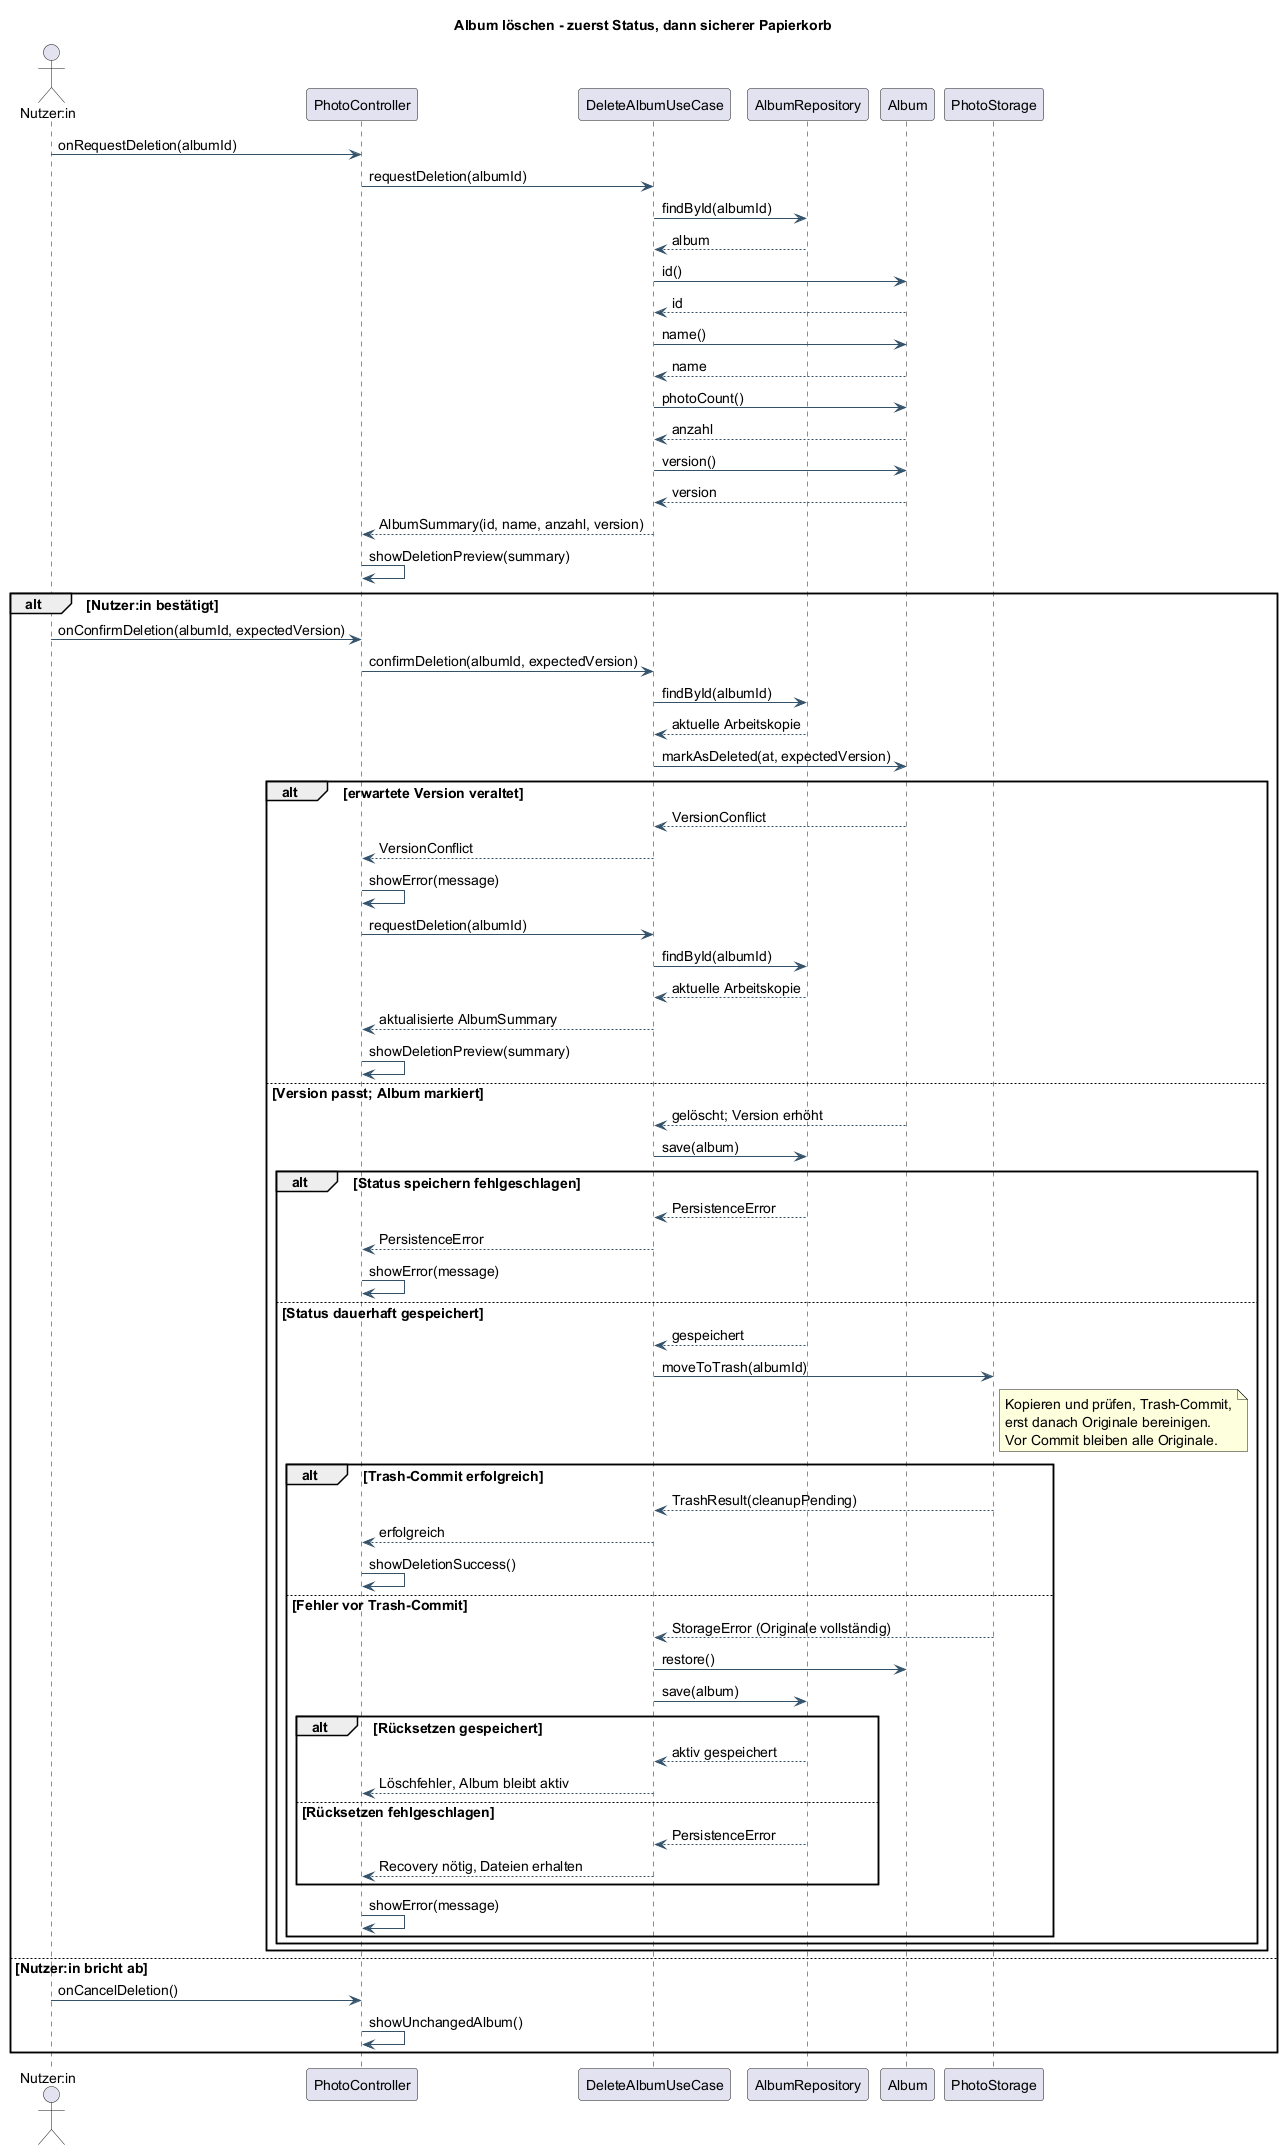

The diagram above was rendered by PlantUML. Its source (embedded in the PNG):
@startuml
skinparam backgroundColor white
skinparam shadowing false
skinparam defaultFontName SansSerif
skinparam defaultFontSize 14
skinparam classAttributeIconSize 0
skinparam packageStyle rectangle
skinparam ArrowColor #34536B
skinparam classBackgroundColor #F1F6FA
skinparam classBorderColor #34536B
title Album löschen - zuerst Status, dann sicherer Papierkorb
actor "Nutzer:in" as User
participant PhotoController as UI
participant DeleteAlbumUseCase as UC
participant AlbumRepository as Repo
participant Album
participant PhotoStorage as Storage
User -> UI : onRequestDeletion(albumId)
UI -> UC : requestDeletion(albumId)
UC -> Repo : findById(albumId)
Repo --> UC : album
UC -> Album : id()
Album --> UC : id
UC -> Album : name()
Album --> UC : name
UC -> Album : photoCount()
Album --> UC : anzahl
UC -> Album : version()
Album --> UC : version
UC --> UI : AlbumSummary(id, name, anzahl, version)
UI -> UI : showDeletionPreview(summary)
alt Nutzer:in bestätigt
 User -> UI : onConfirmDeletion(albumId, expectedVersion)
 UI -> UC : confirmDeletion(albumId, expectedVersion)
 UC -> Repo : findById(albumId)
 Repo --> UC : aktuelle Arbeitskopie
 UC -> Album : markAsDeleted(at, expectedVersion)
 alt erwartete Version veraltet
  Album --> UC : VersionConflict
  UC --> UI : VersionConflict
  UI -> UI : showError(message)
  UI -> UC : requestDeletion(albumId)
  UC -> Repo : findById(albumId)
  Repo --> UC : aktuelle Arbeitskopie
  UC --> UI : aktualisierte AlbumSummary
  UI -> UI : showDeletionPreview(summary)
 else Version passt; Album markiert
  Album --> UC : gelöscht; Version erhöht
  UC -> Repo : save(album)
  alt Status speichern fehlgeschlagen
   Repo --> UC : PersistenceError
   UC --> UI : PersistenceError
   UI -> UI : showError(message)
  else Status dauerhaft gespeichert
   Repo --> UC : gespeichert
   UC -> Storage : moveToTrash(albumId)
   note right of Storage
    Kopieren und prüfen, Trash-Commit,
    erst danach Originale bereinigen.
    Vor Commit bleiben alle Originale.
   end note
   alt Trash-Commit erfolgreich
    Storage --> UC : TrashResult(cleanupPending)
   UC --> UI : erfolgreich
   UI -> UI : showDeletionSuccess()
   else Fehler vor Trash-Commit
    Storage --> UC : StorageError (Originale vollständig)
    UC -> Album : restore()
    UC -> Repo : save(album)
    alt Rücksetzen gespeichert
     Repo --> UC : aktiv gespeichert
     UC --> UI : Löschfehler, Album bleibt aktiv
    else Rücksetzen fehlgeschlagen
     Repo --> UC : PersistenceError
     UC --> UI : Recovery nötig, Dateien erhalten
    end
    UI -> UI : showError(message)
   end
  end
 end
else Nutzer:in bricht ab
 User -> UI : onCancelDeletion()
 UI -> UI : showUnchangedAlbum()
end
@enduml